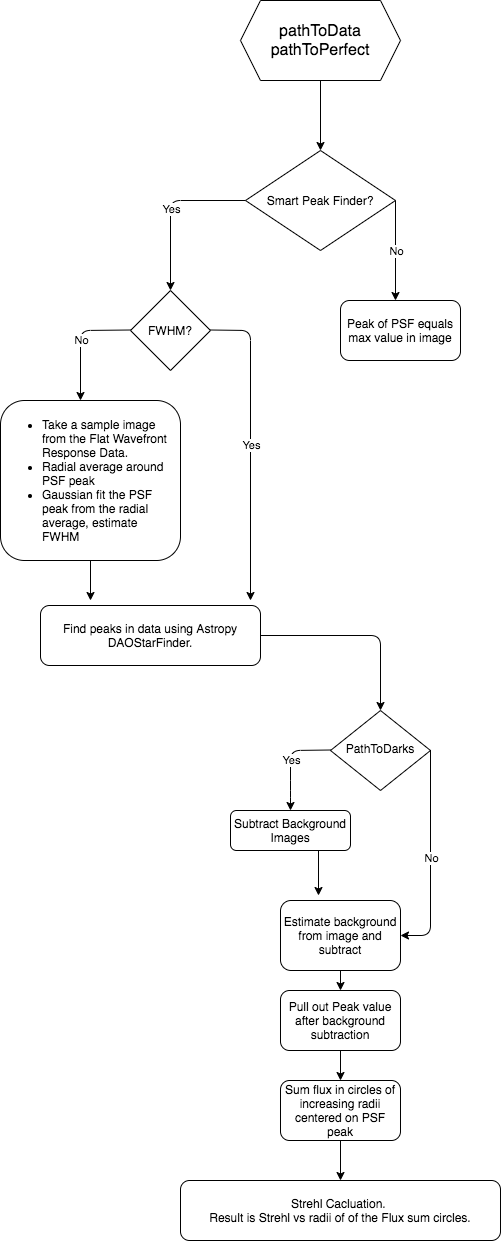

The diagram above was exported from draw.io. Its source (the exported page's mxGraphModel, read from the mxfile embedded in the PNG):
<mxGraphModel dx="1106" dy="2864" grid="1" gridSize="10" guides="1" tooltips="1" connect="1" arrows="1" fold="1" page="1" pageScale="1" pageWidth="827" pageHeight="2000" math="0" shadow="0">
  <root>
    <mxCell id="WIyWlLk6GJQsqaUBKTNV-0" />
    <mxCell id="WIyWlLk6GJQsqaUBKTNV-1" parent="WIyWlLk6GJQsqaUBKTNV-0" />
    <mxCell id="WIyWlLk6GJQsqaUBKTNV-6" value="PathToDarks" style="rhombus;whiteSpace=wrap;html=1;shadow=0;fontFamily=Helvetica;fontSize=12;align=center;strokeWidth=1;spacing=6;spacingTop=-4;" parent="WIyWlLk6GJQsqaUBKTNV-1" vertex="1">
      <mxGeometry x="380" y="690" width="100" height="80" as="geometry" />
    </mxCell>
    <mxCell id="WIyWlLk6GJQsqaUBKTNV-11" value="Estimate background from image and subtract" style="rounded=1;whiteSpace=wrap;html=1;fontSize=12;glass=0;strokeWidth=1;shadow=0;" parent="WIyWlLk6GJQsqaUBKTNV-1" vertex="1">
      <mxGeometry x="330" y="880" width="120" height="70" as="geometry" />
    </mxCell>
    <mxCell id="WIyWlLk6GJQsqaUBKTNV-12" value="Subtract Background Images" style="rounded=1;whiteSpace=wrap;html=1;fontSize=12;glass=0;strokeWidth=1;shadow=0;" parent="WIyWlLk6GJQsqaUBKTNV-1" vertex="1">
      <mxGeometry x="280" y="790" width="120" height="40" as="geometry" />
    </mxCell>
    <mxCell id="iWgC0TDYCamssOrDsGw4-4" value="" style="endArrow=classic;html=1;" parent="WIyWlLk6GJQsqaUBKTNV-1" edge="1">
      <mxGeometry relative="1" as="geometry">
        <mxPoint x="380" y="729.5" as="sourcePoint" />
        <mxPoint x="340" y="790" as="targetPoint" />
        <Array as="points">
          <mxPoint x="340" y="730" />
          <mxPoint x="340" y="770" />
        </Array>
      </mxGeometry>
    </mxCell>
    <mxCell id="iWgC0TDYCamssOrDsGw4-5" value="Yes" style="edgeLabel;resizable=0;html=1;align=center;verticalAlign=middle;" parent="iWgC0TDYCamssOrDsGw4-4" connectable="0" vertex="1">
      <mxGeometry relative="1" as="geometry" />
    </mxCell>
    <mxCell id="iWgC0TDYCamssOrDsGw4-7" value="" style="endArrow=classic;html=1;" parent="WIyWlLk6GJQsqaUBKTNV-1" edge="1">
      <mxGeometry relative="1" as="geometry">
        <mxPoint x="370" y="60" as="sourcePoint" />
        <mxPoint x="370" y="130" as="targetPoint" />
      </mxGeometry>
    </mxCell>
    <mxCell id="iWgC0TDYCamssOrDsGw4-11" value="" style="endArrow=classic;html=1;entryX=1;entryY=0.5;entryDx=0;entryDy=0;" parent="WIyWlLk6GJQsqaUBKTNV-1" target="WIyWlLk6GJQsqaUBKTNV-11" edge="1">
      <mxGeometry relative="1" as="geometry">
        <mxPoint x="480" y="729.5" as="sourcePoint" />
        <mxPoint x="640" y="729.5" as="targetPoint" />
        <Array as="points">
          <mxPoint x="480" y="915" />
        </Array>
      </mxGeometry>
    </mxCell>
    <mxCell id="iWgC0TDYCamssOrDsGw4-12" value="No" style="edgeLabel;resizable=0;html=1;align=center;verticalAlign=middle;" parent="iWgC0TDYCamssOrDsGw4-11" connectable="0" vertex="1">
      <mxGeometry relative="1" as="geometry" />
    </mxCell>
    <mxCell id="iWgC0TDYCamssOrDsGw4-14" value="" style="endArrow=classic;html=1;" parent="WIyWlLk6GJQsqaUBKTNV-1" edge="1">
      <mxGeometry width="50" height="50" relative="1" as="geometry">
        <mxPoint x="368" y="830" as="sourcePoint" />
        <mxPoint x="368" y="875" as="targetPoint" />
      </mxGeometry>
    </mxCell>
    <mxCell id="iWgC0TDYCamssOrDsGw4-15" value="Smart Peak Finder?" style="rhombus;whiteSpace=wrap;html=1;" parent="WIyWlLk6GJQsqaUBKTNV-1" vertex="1">
      <mxGeometry x="295" y="130" width="150" height="100" as="geometry" />
    </mxCell>
    <mxCell id="iWgC0TDYCamssOrDsGw4-16" value="" style="endArrow=classic;html=1;exitX=1;exitY=0.5;exitDx=0;exitDy=0;" parent="WIyWlLk6GJQsqaUBKTNV-1" source="iWgC0TDYCamssOrDsGw4-15" edge="1">
      <mxGeometry relative="1" as="geometry">
        <mxPoint x="430" y="350" as="sourcePoint" />
        <mxPoint x="445" y="280" as="targetPoint" />
      </mxGeometry>
    </mxCell>
    <mxCell id="iWgC0TDYCamssOrDsGw4-17" value="No" style="edgeLabel;resizable=0;html=1;align=center;verticalAlign=middle;" parent="iWgC0TDYCamssOrDsGw4-16" connectable="0" vertex="1">
      <mxGeometry relative="1" as="geometry" />
    </mxCell>
    <mxCell id="iWgC0TDYCamssOrDsGw4-18" value="Peak of PSF equals max value in image" style="rounded=1;whiteSpace=wrap;html=1;" parent="WIyWlLk6GJQsqaUBKTNV-1" vertex="1">
      <mxGeometry x="390" y="280" width="120" height="60" as="geometry" />
    </mxCell>
    <mxCell id="iWgC0TDYCamssOrDsGw4-19" value="" style="endArrow=classic;html=1;exitX=0;exitY=0.5;exitDx=0;exitDy=0;" parent="WIyWlLk6GJQsqaUBKTNV-1" source="iWgC0TDYCamssOrDsGw4-15" edge="1">
      <mxGeometry relative="1" as="geometry">
        <mxPoint x="430" y="240" as="sourcePoint" />
        <mxPoint x="220" y="270" as="targetPoint" />
        <Array as="points">
          <mxPoint x="220" y="180" />
        </Array>
      </mxGeometry>
    </mxCell>
    <mxCell id="iWgC0TDYCamssOrDsGw4-20" value="Yes" style="edgeLabel;resizable=0;html=1;align=center;verticalAlign=middle;" parent="iWgC0TDYCamssOrDsGw4-19" connectable="0" vertex="1">
      <mxGeometry relative="1" as="geometry" />
    </mxCell>
    <mxCell id="iWgC0TDYCamssOrDsGw4-24" value="" style="endArrow=classic;html=1;" parent="WIyWlLk6GJQsqaUBKTNV-1" edge="1">
      <mxGeometry relative="1" as="geometry">
        <mxPoint x="180" y="309.5" as="sourcePoint" />
        <mxPoint x="130" y="380" as="targetPoint" />
        <Array as="points">
          <mxPoint x="130" y="310" />
        </Array>
      </mxGeometry>
    </mxCell>
    <mxCell id="iWgC0TDYCamssOrDsGw4-25" value="No" style="edgeLabel;resizable=0;html=1;align=center;verticalAlign=middle;" parent="iWgC0TDYCamssOrDsGw4-24" connectable="0" vertex="1">
      <mxGeometry relative="1" as="geometry" />
    </mxCell>
    <mxCell id="iWgC0TDYCamssOrDsGw4-27" value="" style="endArrow=classic;html=1;" parent="WIyWlLk6GJQsqaUBKTNV-1" edge="1">
      <mxGeometry relative="1" as="geometry">
        <mxPoint x="260" y="309.5" as="sourcePoint" />
        <mxPoint x="300" y="580" as="targetPoint" />
        <Array as="points">
          <mxPoint x="300" y="310" />
        </Array>
      </mxGeometry>
    </mxCell>
    <mxCell id="iWgC0TDYCamssOrDsGw4-28" value="Yes" style="edgeLabel;resizable=0;html=1;align=center;verticalAlign=middle;" parent="iWgC0TDYCamssOrDsGw4-27" connectable="0" vertex="1">
      <mxGeometry relative="1" as="geometry" />
    </mxCell>
    <mxCell id="iWgC0TDYCamssOrDsGw4-32" style="edgeStyle=none;rounded=0;orthogonalLoop=1;jettySize=auto;html=1;" parent="WIyWlLk6GJQsqaUBKTNV-1" source="iWgC0TDYCamssOrDsGw4-29" edge="1">
      <mxGeometry relative="1" as="geometry">
        <mxPoint x="140" y="580" as="targetPoint" />
      </mxGeometry>
    </mxCell>
    <mxCell id="iWgC0TDYCamssOrDsGw4-29" value="&lt;ul&gt;&lt;li&gt;Take a sample image from the Flat Wavefront Response Data.&lt;/li&gt;&lt;li&gt;Radial average around PSF peak&lt;/li&gt;&lt;li&gt;Gaussian fit the PSF peak from the radial average, estimate FWHM&amp;nbsp;&lt;/li&gt;&lt;/ul&gt;" style="rounded=1;whiteSpace=wrap;html=1;align=left;" parent="WIyWlLk6GJQsqaUBKTNV-1" vertex="1">
      <mxGeometry x="50" y="380" width="180" height="160" as="geometry" />
    </mxCell>
    <mxCell id="iWgC0TDYCamssOrDsGw4-31" value="Find peaks in data using Astropy DAOStarFinder." style="rounded=1;whiteSpace=wrap;html=1;align=center;" parent="WIyWlLk6GJQsqaUBKTNV-1" vertex="1">
      <mxGeometry x="90" y="585" width="220" height="60" as="geometry" />
    </mxCell>
    <mxCell id="iWgC0TDYCamssOrDsGw4-34" value="FWHM?" style="rhombus;whiteSpace=wrap;html=1;" parent="WIyWlLk6GJQsqaUBKTNV-1" vertex="1">
      <mxGeometry x="180" y="270" width="80" height="80" as="geometry" />
    </mxCell>
    <mxCell id="iWgC0TDYCamssOrDsGw4-35" style="edgeStyle=none;rounded=0;orthogonalLoop=1;jettySize=auto;html=1;entryX=0.5;entryY=0;entryDx=0;entryDy=0;" parent="WIyWlLk6GJQsqaUBKTNV-1" source="iWgC0TDYCamssOrDsGw4-34" target="iWgC0TDYCamssOrDsGw4-34" edge="1">
      <mxGeometry relative="1" as="geometry" />
    </mxCell>
    <mxCell id="iWgC0TDYCamssOrDsGw4-36" value="" style="endArrow=classic;html=1;exitX=1;exitY=0.5;exitDx=0;exitDy=0;entryX=0.5;entryY=0;entryDx=0;entryDy=0;" parent="WIyWlLk6GJQsqaUBKTNV-1" source="iWgC0TDYCamssOrDsGw4-31" target="WIyWlLk6GJQsqaUBKTNV-6" edge="1">
      <mxGeometry width="50" height="50" relative="1" as="geometry">
        <mxPoint x="460" y="760" as="sourcePoint" />
        <mxPoint x="510" y="710" as="targetPoint" />
        <Array as="points">
          <mxPoint x="430" y="615" />
        </Array>
      </mxGeometry>
    </mxCell>
    <mxCell id="iWgC0TDYCamssOrDsGw4-37" value="" style="endArrow=classic;html=1;exitX=0.5;exitY=1;exitDx=0;exitDy=0;" parent="WIyWlLk6GJQsqaUBKTNV-1" source="WIyWlLk6GJQsqaUBKTNV-11" target="iWgC0TDYCamssOrDsGw4-38" edge="1">
      <mxGeometry width="50" height="50" relative="1" as="geometry">
        <mxPoint x="400" y="1090" as="sourcePoint" />
        <mxPoint x="390" y="1000" as="targetPoint" />
      </mxGeometry>
    </mxCell>
    <mxCell id="iWgC0TDYCamssOrDsGw4-39" style="edgeStyle=none;rounded=0;orthogonalLoop=1;jettySize=auto;html=1;exitX=0.5;exitY=1;exitDx=0;exitDy=0;" parent="WIyWlLk6GJQsqaUBKTNV-1" source="iWgC0TDYCamssOrDsGw4-38" target="iWgC0TDYCamssOrDsGw4-40" edge="1">
      <mxGeometry relative="1" as="geometry">
        <mxPoint x="390" y="1060" as="targetPoint" />
      </mxGeometry>
    </mxCell>
    <mxCell id="iWgC0TDYCamssOrDsGw4-38" value="Pull out Peak value after background subtraction" style="rounded=1;whiteSpace=wrap;html=1;" parent="WIyWlLk6GJQsqaUBKTNV-1" vertex="1">
      <mxGeometry x="330" y="970" width="120" height="60" as="geometry" />
    </mxCell>
    <mxCell id="iWgC0TDYCamssOrDsGw4-41" style="edgeStyle=none;rounded=0;orthogonalLoop=1;jettySize=auto;html=1;exitX=0.5;exitY=1;exitDx=0;exitDy=0;" parent="WIyWlLk6GJQsqaUBKTNV-1" source="iWgC0TDYCamssOrDsGw4-40" target="iWgC0TDYCamssOrDsGw4-42" edge="1">
      <mxGeometry relative="1" as="geometry">
        <mxPoint x="390" y="1160" as="targetPoint" />
      </mxGeometry>
    </mxCell>
    <mxCell id="iWgC0TDYCamssOrDsGw4-40" value="Sum flux in circles of increasing radii centered on PSF peak" style="rounded=1;whiteSpace=wrap;html=1;" parent="WIyWlLk6GJQsqaUBKTNV-1" vertex="1">
      <mxGeometry x="330" y="1060" width="120" height="60" as="geometry" />
    </mxCell>
    <mxCell id="iWgC0TDYCamssOrDsGw4-42" value="Strehl Cacluation.&amp;nbsp;&lt;br&gt;Result is Strehl vs radii of of the Flux sum circles." style="rounded=1;whiteSpace=wrap;html=1;" parent="WIyWlLk6GJQsqaUBKTNV-1" vertex="1">
      <mxGeometry x="230" y="1160" width="320" height="60" as="geometry" />
    </mxCell>
    <mxCell id="iWgC0TDYCamssOrDsGw4-71" value="pathToData&lt;br&gt;pathToPerfect" style="shape=hexagon;perimeter=hexagonPerimeter2;whiteSpace=wrap;html=1;fixedSize=1;fontSize=16;align=center;" parent="WIyWlLk6GJQsqaUBKTNV-1" vertex="1">
      <mxGeometry x="290" y="-20" width="160" height="80" as="geometry" />
    </mxCell>
  </root>
</mxGraphModel>